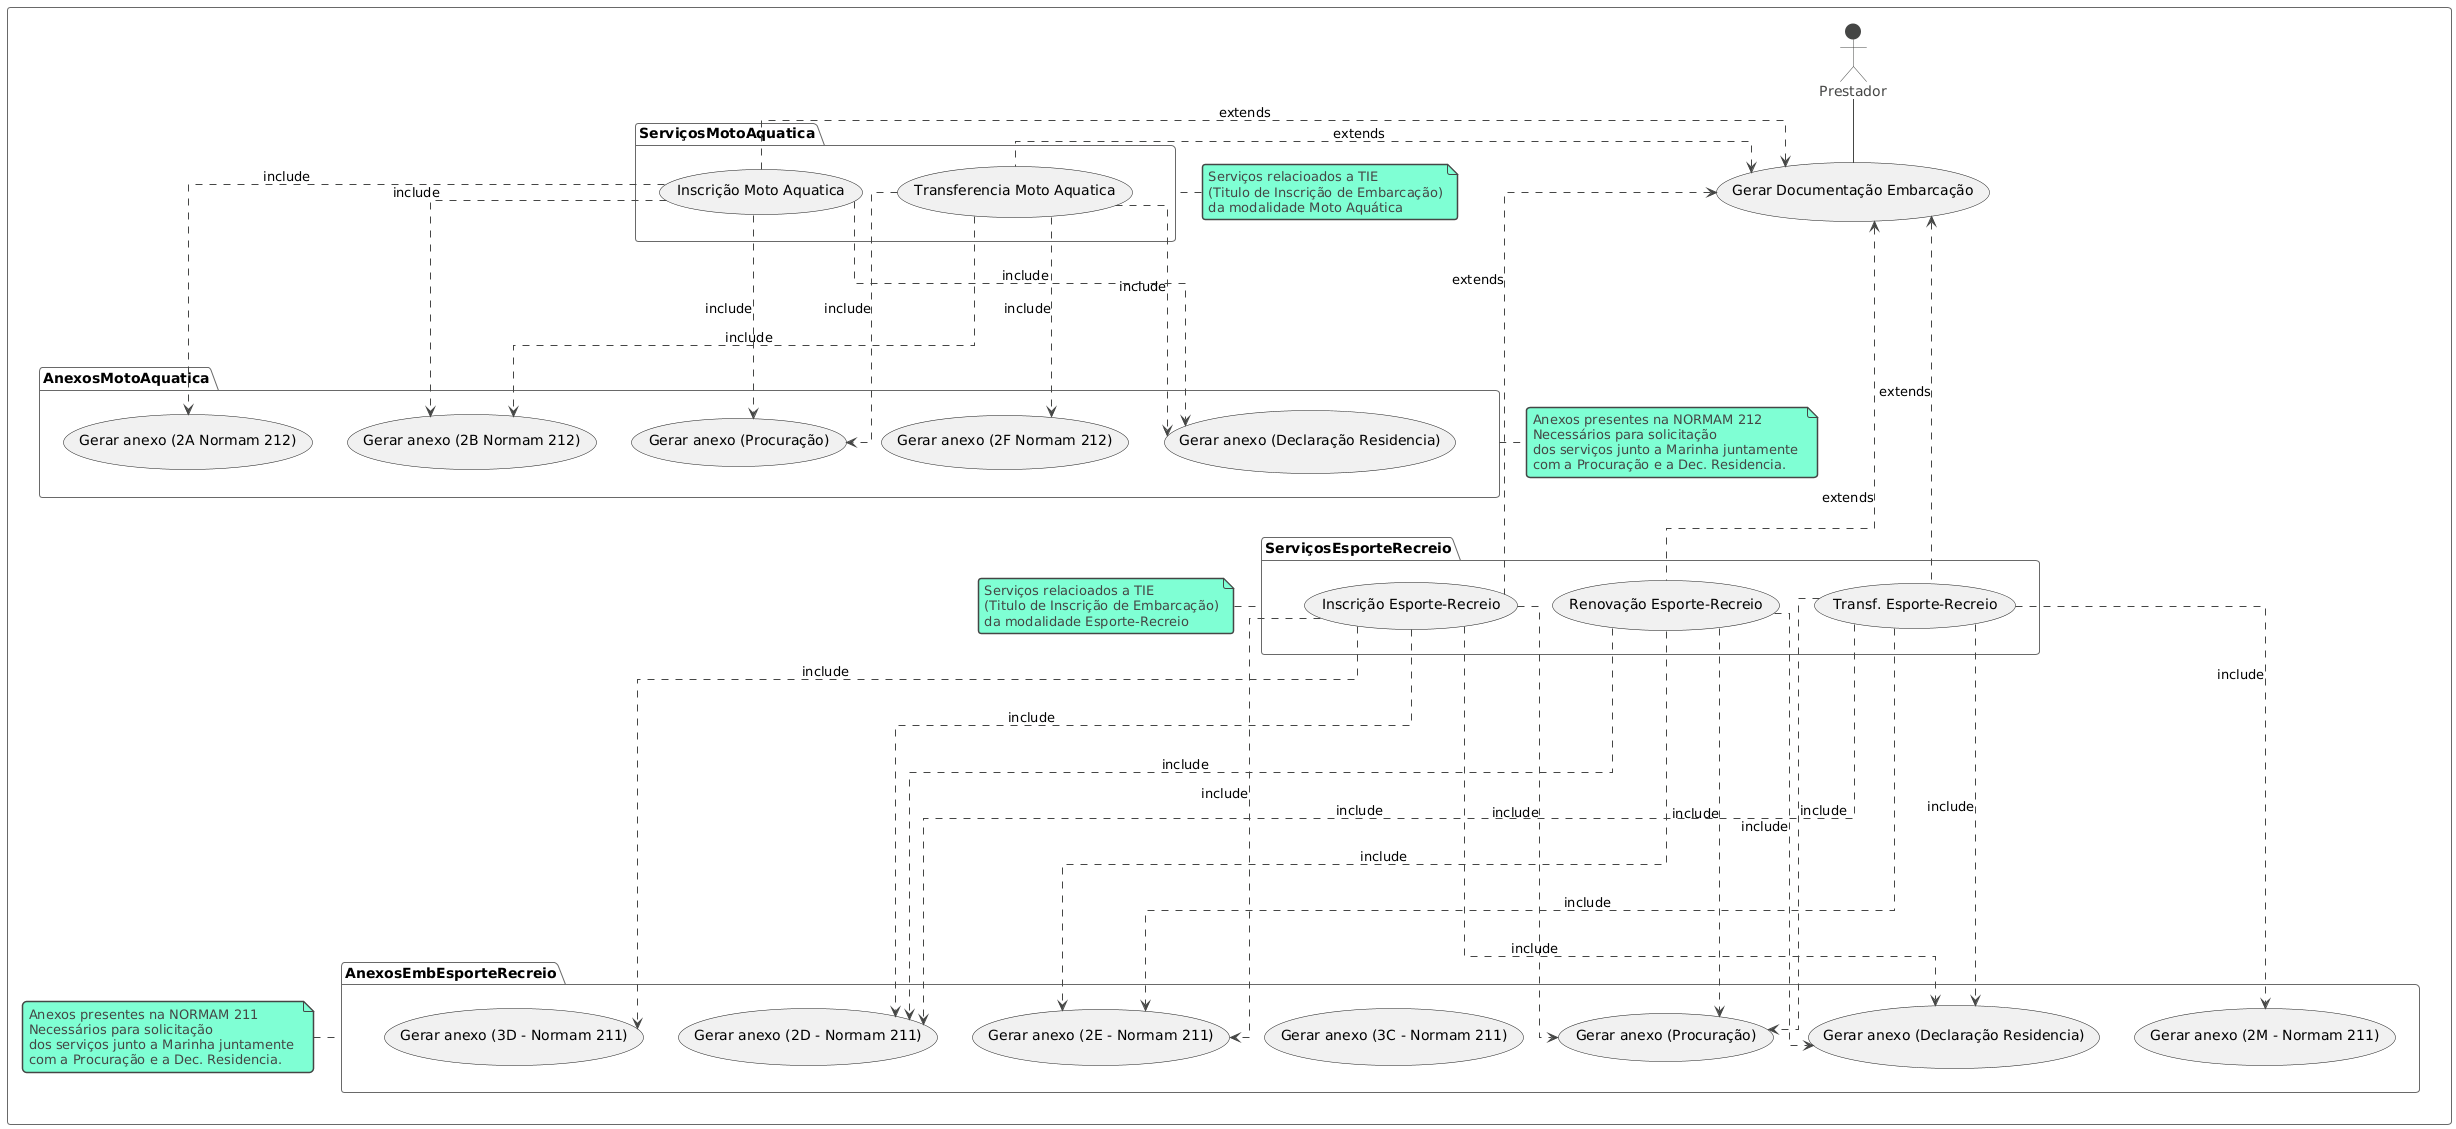

The diagram above was rendered by PlantUML. Its source (embedded in the PNG):
@startuml
!theme vibrant
skinparam linetype ortho


rectangle {
actor Prestador as p

usecase "Gerar Documentação Embarcação" as gerardocsemb
p -- gerardocsemb

package ServiçosMotoAquatica {
usecase "Inscrição Moto Aquatica" as registromotoaqua
usecase "Transferencia Moto Aquatica" as transfmotoaqua
}
note left of (ServiçosMotoAquatica)
  Serviços relacioados a TIE
  (Titulo de Inscrição de Embarcação)
  da modalidade Moto Aquática
end note
package AnexosMotoAquatica {
usecase "Gerar anexo (2A Normam 212)" as anexo2a
usecase "Gerar anexo (2B Normam 212)" as anexo2b
usecase "Gerar anexo (2F Normam 212)" as anexo2f
usecase "Gerar anexo (Procuração)" as procuracao
usecase "Gerar anexo (Declaração Residencia)" as declararesidencia
}
note right of (AnexosMotoAquatica)
  Anexos presentes na NORMAM 212
  Necessários para solicitação
  dos serviços junto a Marinha juntamente 
  com a Procuração e a Dec. Residencia.
end note


gerardocsemb <. registromotoaqua : extends
gerardocsemb <. transfmotoaqua : extends

registromotoaqua .> anexo2a :include
registromotoaqua ..> anexo2b :include
registromotoaqua ...> procuracao :include
registromotoaqua ....> declararesidencia :include

transfmotoaqua .> anexo2b :include
transfmotoaqua ..> anexo2f :include
transfmotoaqua ...> procuracao :include
transfmotoaqua ....> declararesidencia :include


package ServiçosEsporteRecreio{
usecase "Inscrição Esporte-Recreio" as emissaotieesprec
usecase "Renovação Esporte-Recreio" as renovatieesprec
usecase "Transf. Esporte-Recreio" as transfesprec
}

note left of (ServiçosEsporteRecreio)
  Serviços relacioados a TIE
  (Titulo de Inscrição de Embarcação)
  da modalidade Esporte-Recreio
end note

package AnexosEmbEsporteRecreio {
usecase "Gerar anexo (2D - Normam 211)" as Anexo2d
usecase "Gerar anexo (2E - Normam 211)" as Anexo2e
usecase "Gerar anexo (2M - Normam 211)" as Anexo2m
usecase "Gerar anexo (3C - Normam 211)" as Anexo3c
usecase "Gerar anexo (3D - Normam 211)" as Anexo3d
usecase "Gerar anexo (Procuração)" as procuracao2
usecase "Gerar anexo (Declaração Residencia)" as declararesidencia2
}
note left of (AnexosEmbEsporteRecreio)
  Anexos presentes na NORMAM 211
  Necessários para solicitação
  dos serviços junto a Marinha juntamente 
  com a Procuração e a Dec. Residencia.
end note

gerardocsemb <.... emissaotieesprec : extends
gerardocsemb <.... renovatieesprec : extends
gerardocsemb <..... transfesprec : extends

emissaotieesprec .> Anexo2d :include
emissaotieesprec ..> Anexo2e :include
emissaotieesprec ...> Anexo3d :include
emissaotieesprec ....> procuracao2 :include
emissaotieesprec .....> declararesidencia2 :include

renovatieesprec ..> Anexo2d :include
renovatieesprec ...> Anexo2e :include
renovatieesprec ....> procuracao2 :include
renovatieesprec ......> declararesidencia2 :include

transfesprec ...> Anexo2e :include
transfesprec ....> Anexo2d :include
transfesprec .....> Anexo2m :include
transfesprec .......> procuracao2 :include
transfesprec ........> declararesidencia2 :include
}
@enduml